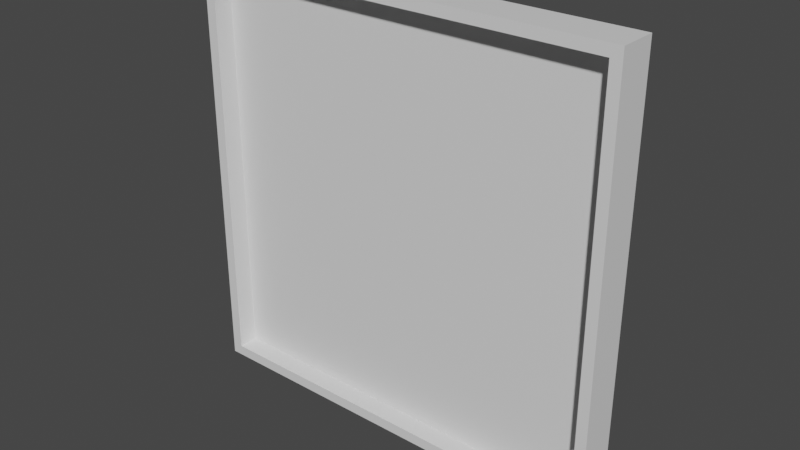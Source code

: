# Source: frame.blend  (saved by Blender 3.3.6; exported with 4.5.12 LTS)
import bpy
from mathutils import Matrix  # noqa: F401  (used for matrix-valued properties, if any)

bpy.ops.wm.read_factory_settings(use_empty=True)
scene = bpy.context.scene
scene.name = 'Scene'

# ---- collections
col_collection = bpy.data.collections.new('Collection'); scene.collection.children.link(col_collection)

# ---- materials (node trees are filled in below, after node groups)
mat_material = bpy.data.materials.new('Material')
mat_material.alpha_threshold = 0.0
mat_material.use_transparent_shadow = False
mat_material.roughness = 0.5
mat_material.line_color = (0.0, 0.0, 0.0, 1.0)

# ---- material node trees
mat_material.use_nodes = True; mat_material.node_tree.nodes.clear()
_N = mat_material.node_tree.nodes; _L = mat_material.node_tree.links
n0 = _N.new('ShaderNodeOutputMaterial'); n0.name = 'Material Output'; n0.location = (300, 300)
n1 = _N.new('ShaderNodeBsdfPrincipled'); n1.name = 'Principled BSDF'; n1.location = (10, 300)
n1.distribution = 'GGX'
n1.subsurface_method = 'RANDOM_WALK_SKIN'
n1.inputs[3].default_value = 1.45
n1.inputs[27].default_value = (0.0, 0.0, 0.0, 1.0)
n1.inputs[28].default_value = 1.0
_L.new(n1.outputs[0], n0.inputs[0])
n0.is_active_output = True

# ---- world
world_world = bpy.data.worlds.new('World'); scene.world = world_world
world_world.use_nodes = True; world_world.node_tree.nodes.clear()
_N = world_world.node_tree.nodes; _L = world_world.node_tree.links
n0 = _N.new('ShaderNodeOutputWorld'); n0.name = 'World Output'; n0.location = (300, 300)
n1 = _N.new('ShaderNodeBackground'); n1.name = 'Background'; n1.location = (10, 300)
n1.inputs[0].default_value = (0.05088, 0.05088, 0.05088, 1.0)
_L.new(n1.outputs[0], n0.inputs[0])
n0.is_active_output = True
world_world.color = (0.05088, 0.05088, 0.05088)
world_world.use_sun_shadow = False
world_world.sun_shadow_jitter_overblur = 0.0

# ---- meshes
me_cube = bpy.data.meshes.new('Cube')
me_cube.from_pydata([(-1.0, 0.0, 1.0), (-1.0, 0.0, -1.0), (-0.95, -0.1797, 0.95), (-0.95, -0.1797, -0.95), (1.0, 0.0, 1.0), (1.0, 0.0, -1.0), (0.95, -0.1797, 0.95), (0.95, -0.1797, -0.95), (-1.0, -0.1797, -1.0), (-1.0, -0.1797, 1.0), (1.0, -0.1797, 1.0), (1.0, -0.1797, -1.0), (-0.95, -0.0868, -0.95), (-0.95, -0.0868, 0.95), (0.95, -0.0868, 0.95), (0.95, -0.0868, -0.95)], [], [(4, 0, 9, 10), (7, 6, 14, 15), (8, 9, 0, 1), (1, 5, 11, 8), (1, 0, 4, 5), (5, 4, 10, 11), (3, 2, 9, 8), (6, 7, 11, 10), (2, 6, 10, 9), (7, 3, 8, 11), (15, 14, 13, 12), (6, 2, 13, 14), (2, 3, 12, 13), (3, 7, 15, 12)])
_uv = me_cube.uv_layers.new(name='UVMap')
_uv.uv.foreach_set('vector', [0.625, 0.5, 0.875, 0.5, 0.875, 0.75, 0.625, 0.75, 0.3812, 0.7562, 0.6187, 0.7563, 0.6187, 0.7563, 0.3812, 0.7562, 0.375, 0.0, 0.625, 0.0, 0.625, 0.25, 0.375, 0.25, 0.125, 0.5, 0.375, 0.5, 0.375, 0.75, 0.125, 0.75, 0.375, 0.25, 0.625, 0.25, 0.625, 0.5, 0.375, 0.5, 0.375, 0.5, 0.625, 0.5, 0.625, 0.75, 0.375, 0.75, 0.3812, 0.9937, 0.6187, 0.9937, 0.625, 1.0, 0.375, 1.0, 0.6187, 0.7563, 0.3812, 0.7562, 0.375, 0.75, 0.625, 0.75, 0.6187, 0.9937, 0.6187, 0.7563, 0.625, 0.75, 0.625, 1.0, 0.3812, 0.7562, 0.3812, 0.9937, 0.375, 1.0, 0.375, 0.75, 0.3812, 0.7562, 0.6187, 0.7563, 0.6187, 0.9937, 0.3812, 0.9937, 0.6187, 0.7563, 0.6187, 0.9937, 0.6187, 0.9937, 0.6187, 0.7563, 0.6187, 0.9937, 0.3812, 0.9937, 0.3812, 0.9937, 0.6187, 0.9937, 0.3812, 0.9937, 0.3812, 0.7562, 0.3812, 0.7562, 0.3812, 0.9937])
me_cube.materials.append(mat_material)
me_cube.use_mirror_vertex_groups = False
me_cube.update()

# ---- objects
ob_frame = bpy.data.objects.new('Frame', me_cube)

# ---- transforms, parenting, visibility, modifiers, constraints
ob_frame.location = (0.0, 0.0, 0.0)
ob_frame.lock_rotations_4d = False
ob_frame.empty_display_type = 'ARROWS'
ob_frame.lineart.crease_threshold = 0.0

# ---- collection membership
col_collection.objects.link(ob_frame)

# ---- scene / render settings (as saved in the file)
scene.frame_start = 1; scene.frame_end = 250; scene.frame_set(1)
scene.render.engine = 'BLENDER_EEVEE_NEXT'
scene.cycles.sampling_pattern = 'TABULATED_SOBOL'
scene.cycles.use_light_tree = False
scene.view_settings.view_transform = 'Filmic'
bpy.context.view_layer.update()

# ---- added for rendering (the .blend has no active camera and no usable light): camera, sun
cam_auto = bpy.data.cameras.new('AutoCamera')
cam_auto.lens = 50.0
cam_auto.sensor_width = 36.0
cam_auto.clip_end = 1000.0
ob_auto_camera = bpy.data.objects.new('AutoCamera', cam_auto)
scene.collection.objects.link(ob_auto_camera)
ob_auto_camera.location = (2.62221, -3.23649, 2.09776)
ob_auto_camera.rotation_euler = (1.09748, -7.21219e-08, 0.694738)
scene.camera = ob_auto_camera
light_auto_sun = bpy.data.lights.new('AutoSun', 'SUN')
light_auto_sun.energy = 3.0
light_auto_sun.angle = 0.0523599
ob_auto_sun = bpy.data.objects.new('AutoSun', light_auto_sun)
scene.collection.objects.link(ob_auto_sun)
ob_auto_sun.rotation_euler = (0.872665, 0.174533, 0.523599)
bpy.context.view_layer.update()

